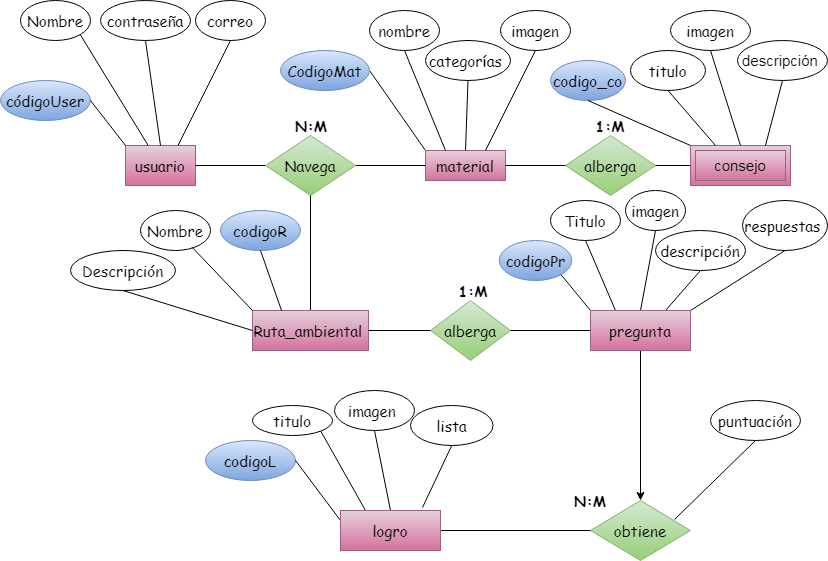

The diagram above was exported from draw.io. Its source (the exported page's mxGraphModel, read from the mxfile embedded in the PNG):
<mxGraphModel dx="738" dy="393" grid="1" gridSize="10" guides="1" tooltips="1" connect="1" arrows="1" fold="1" page="1" pageScale="1" pageWidth="827" pageHeight="1169" math="0" shadow="0">
  <root>
    <mxCell id="0" />
    <mxCell id="1" parent="0" />
    <mxCell id="2" value="usuario" style="whiteSpace=wrap;html=1;align=center;direction=east;gradientColor=#d5739d;fillColor=#e6d0de;strokeColor=#996185;fontFamily=Comic Sans MS;fontSize=15;fontStyle=0" vertex="1" parent="1">
      <mxGeometry x="125" y="145" width="70" height="40" as="geometry" />
    </mxCell>
    <mxCell id="3" value="códigoUser" style="ellipse;whiteSpace=wrap;html=1;align=center;fillColor=#dae8fc;strokeColor=#6c8ebf;gradientColor=#7ea6e0;fontFamily=Comic Sans MS;fontSize=15;fontStyle=0" vertex="1" parent="1">
      <mxGeometry y="80" width="90" height="40" as="geometry" />
    </mxCell>
    <mxCell id="4" value="" style="endArrow=none;html=1;rounded=0;exitX=1;exitY=0.5;exitDx=0;exitDy=0;entryX=0;entryY=0;entryDx=0;entryDy=0;fontFamily=Comic Sans MS;fontSize=15;fontStyle=0" edge="1" source="3" target="2" parent="1">
      <mxGeometry relative="1" as="geometry">
        <mxPoint x="190" y="200" as="sourcePoint" />
        <mxPoint x="350" y="200" as="targetPoint" />
      </mxGeometry>
    </mxCell>
    <mxCell id="5" value="contraseña" style="ellipse;whiteSpace=wrap;html=1;align=center;fontFamily=Comic Sans MS;fontSize=15;fontStyle=0" vertex="1" parent="1">
      <mxGeometry x="100" width="90" height="40" as="geometry" />
    </mxCell>
    <mxCell id="6" value="Nombre" style="ellipse;whiteSpace=wrap;html=1;align=center;fontFamily=Comic Sans MS;fontSize=15;fontStyle=0" vertex="1" parent="1">
      <mxGeometry x="20" width="70" height="40" as="geometry" />
    </mxCell>
    <mxCell id="7" value="correo" style="ellipse;whiteSpace=wrap;html=1;align=center;fontFamily=Comic Sans MS;fontSize=15;fontStyle=0" vertex="1" parent="1">
      <mxGeometry x="195" width="70" height="40" as="geometry" />
    </mxCell>
    <mxCell id="8" value="" style="endArrow=none;html=1;rounded=0;exitX=1;exitY=0.5;exitDx=0;exitDy=0;entryX=0;entryY=0;entryDx=0;entryDy=0;fontFamily=Comic Sans MS;fontSize=15;fontStyle=0" edge="1" source="13" target="12" parent="1">
      <mxGeometry relative="1" as="geometry">
        <mxPoint x="430" y="210" as="sourcePoint" />
        <mxPoint x="590" y="210" as="targetPoint" />
      </mxGeometry>
    </mxCell>
    <mxCell id="9" value="" style="endArrow=none;html=1;rounded=0;exitX=0.5;exitY=1;exitDx=0;exitDy=0;entryX=0.75;entryY=0;entryDx=0;entryDy=0;fontFamily=Comic Sans MS;fontSize=15;fontStyle=0" edge="1" source="7" target="2" parent="1">
      <mxGeometry relative="1" as="geometry">
        <mxPoint x="190" y="200" as="sourcePoint" />
        <mxPoint x="350" y="200" as="targetPoint" />
      </mxGeometry>
    </mxCell>
    <mxCell id="10" value="" style="endArrow=none;html=1;rounded=0;exitX=0.5;exitY=1;exitDx=0;exitDy=0;entryX=0.5;entryY=0;entryDx=0;entryDy=0;fontFamily=Comic Sans MS;fontSize=15;fontStyle=0" edge="1" source="5" target="2" parent="1">
      <mxGeometry relative="1" as="geometry">
        <mxPoint x="190" y="200" as="sourcePoint" />
        <mxPoint x="350" y="200" as="targetPoint" />
      </mxGeometry>
    </mxCell>
    <mxCell id="11" value="" style="endArrow=none;html=1;rounded=0;exitX=1;exitY=1;exitDx=0;exitDy=0;fontFamily=Comic Sans MS;fontSize=15;fontStyle=0" edge="1" source="6" target="2" parent="1">
      <mxGeometry relative="1" as="geometry">
        <mxPoint x="170" y="62" as="sourcePoint" />
        <mxPoint x="350" y="200" as="targetPoint" />
      </mxGeometry>
    </mxCell>
    <mxCell id="12" value="material" style="whiteSpace=wrap;html=1;align=center;gradientColor=#d5739d;fillColor=#e6d0de;strokeColor=#996185;fontFamily=Comic Sans MS;fontSize=15;fontStyle=0" vertex="1" parent="1">
      <mxGeometry x="425" y="150" width="80" height="30" as="geometry" />
    </mxCell>
    <mxCell id="13" value="CodigoMat" style="ellipse;whiteSpace=wrap;html=1;align=center;fillColor=#dae8fc;strokeColor=#6c8ebf;gradientColor=#7ea6e0;fontFamily=Comic Sans MS;fontSize=15;fontStyle=0" vertex="1" parent="1">
      <mxGeometry x="280" y="50" width="89" height="40" as="geometry" />
    </mxCell>
    <mxCell id="14" value="nombre" style="ellipse;whiteSpace=wrap;html=1;align=center;fontFamily=Comic Sans MS;fontSize=15;fontStyle=0" vertex="1" parent="1">
      <mxGeometry x="369" y="10" width="70" height="40" as="geometry" />
    </mxCell>
    <mxCell id="15" value="imagen" style="ellipse;whiteSpace=wrap;html=1;align=center;fontFamily=Comic Sans MS;fontSize=15;fontStyle=0" vertex="1" parent="1">
      <mxGeometry x="500" y="10" width="70" height="40" as="geometry" />
    </mxCell>
    <mxCell id="16" value="categorías&amp;nbsp;" style="ellipse;whiteSpace=wrap;html=1;align=center;fontFamily=Comic Sans MS;fontSize=15;fontStyle=0" vertex="1" parent="1">
      <mxGeometry x="425" y="40" width="85" height="40" as="geometry" />
    </mxCell>
    <mxCell id="17" value="" style="endArrow=none;html=1;rounded=0;exitX=0.5;exitY=1;exitDx=0;exitDy=0;entryX=0.75;entryY=0;entryDx=0;entryDy=0;fontFamily=Comic Sans MS;fontSize=15;fontStyle=0" edge="1" source="15" target="12" parent="1">
      <mxGeometry relative="1" as="geometry">
        <mxPoint x="460" y="200" as="sourcePoint" />
        <mxPoint x="620" y="200" as="targetPoint" />
      </mxGeometry>
    </mxCell>
    <mxCell id="18" value="" style="endArrow=none;html=1;rounded=0;exitX=0.5;exitY=1;exitDx=0;exitDy=0;entryX=0.25;entryY=0;entryDx=0;entryDy=0;fontFamily=Comic Sans MS;fontSize=15;fontStyle=0" edge="1" source="14" target="12" parent="1">
      <mxGeometry relative="1" as="geometry">
        <mxPoint x="460" y="200" as="sourcePoint" />
        <mxPoint x="620" y="200" as="targetPoint" />
      </mxGeometry>
    </mxCell>
    <mxCell id="19" value="" style="endArrow=none;html=1;rounded=0;exitX=0.5;exitY=1;exitDx=0;exitDy=0;entryX=0.5;entryY=0;entryDx=0;entryDy=0;fontFamily=Comic Sans MS;fontSize=15;fontStyle=0" edge="1" source="16" target="12" parent="1">
      <mxGeometry relative="1" as="geometry">
        <mxPoint x="460" y="200" as="sourcePoint" />
        <mxPoint x="620" y="200" as="targetPoint" />
      </mxGeometry>
    </mxCell>
    <mxCell id="20" value="" style="endArrow=none;html=1;rounded=0;entryX=0;entryY=0.5;entryDx=0;entryDy=0;exitX=1;exitY=0.5;exitDx=0;exitDy=0;fontFamily=Comic Sans MS;fontSize=15;fontStyle=0" edge="1" source="35" target="12" parent="1">
      <mxGeometry relative="1" as="geometry">
        <mxPoint x="260" y="310" as="sourcePoint" />
        <mxPoint x="510" y="200" as="targetPoint" />
      </mxGeometry>
    </mxCell>
    <mxCell id="21" style="edgeStyle=orthogonalEdgeStyle;rounded=0;orthogonalLoop=1;jettySize=auto;html=1;exitX=0.5;exitY=1;exitDx=0;exitDy=0;entryX=0.5;entryY=0;entryDx=0;entryDy=0;fontFamily=Comic Sans MS;fontSize=15;fontStyle=0" edge="1" target="55" parent="1">
      <mxGeometry relative="1" as="geometry">
        <mxPoint x="640" y="320" as="targetPoint" />
        <mxPoint x="640" y="350" as="sourcePoint" />
      </mxGeometry>
    </mxCell>
    <mxCell id="22" value="alberga" style="shape=rhombus;perimeter=rhombusPerimeter;whiteSpace=wrap;html=1;align=center;fillColor=#d5e8d4;strokeColor=#82b366;gradientColor=#97d077;fontFamily=Comic Sans MS;fontSize=15;fontStyle=0" vertex="1" parent="1">
      <mxGeometry x="565" y="135" width="90" height="60" as="geometry" />
    </mxCell>
    <mxCell id="23" value="" style="endArrow=none;html=1;rounded=0;exitX=1;exitY=0.5;exitDx=0;exitDy=0;entryX=0;entryY=0.5;entryDx=0;entryDy=0;fontFamily=Comic Sans MS;fontSize=15;fontStyle=0" edge="1" source="12" target="22" parent="1">
      <mxGeometry relative="1" as="geometry">
        <mxPoint x="160" y="520" as="sourcePoint" />
        <mxPoint x="620" y="160" as="targetPoint" />
      </mxGeometry>
    </mxCell>
    <mxCell id="24" value="" style="endArrow=none;html=1;rounded=0;exitX=1;exitY=0.5;exitDx=0;exitDy=0;entryX=0;entryY=0.5;entryDx=0;entryDy=0;fontFamily=Comic Sans MS;fontSize=15;fontStyle=0" edge="1" source="22" target="25" parent="1">
      <mxGeometry relative="1" as="geometry">
        <mxPoint x="280" y="590" as="sourcePoint" />
        <mxPoint x="270" y="620" as="targetPoint" />
      </mxGeometry>
    </mxCell>
    <mxCell id="25" value="consejo" style="shape=ext;margin=3;double=1;whiteSpace=wrap;html=1;align=center;gradientColor=#d5739d;fillColor=#e6d0de;strokeColor=#996185;fontSize=15;fontStyle=0" vertex="1" parent="1">
      <mxGeometry x="690" y="145" width="100" height="40" as="geometry" />
    </mxCell>
    <mxCell id="26" value="titulo" style="ellipse;whiteSpace=wrap;html=1;align=center;fontFamily=Comic Sans MS;fontSize=15;fontStyle=0" vertex="1" parent="1">
      <mxGeometry x="630" y="50" width="75" height="40" as="geometry" />
    </mxCell>
    <mxCell id="27" value="descripción&amp;nbsp;" style="ellipse;whiteSpace=wrap;html=1;align=center;fontSize=15;" vertex="1" parent="1">
      <mxGeometry x="737" y="40" width="90" height="40" as="geometry" />
    </mxCell>
    <mxCell id="28" value="codigo_co" style="ellipse;whiteSpace=wrap;html=1;align=center;fillColor=#dae8fc;strokeColor=#6c8ebf;gradientColor=#7ea6e0;fontFamily=Comic Sans MS;fontSize=15;fontStyle=0" vertex="1" parent="1">
      <mxGeometry x="550" y="60" width="75" height="40" as="geometry" />
    </mxCell>
    <mxCell id="29" value="imagen" style="ellipse;whiteSpace=wrap;html=1;align=center;fontFamily=Comic Sans MS;fontSize=15;fontStyle=0" vertex="1" parent="1">
      <mxGeometry x="670" y="10" width="80" height="40" as="geometry" />
    </mxCell>
    <mxCell id="30" value="" style="endArrow=none;html=1;rounded=0;entryX=0.5;entryY=1;entryDx=0;entryDy=0;exitX=0.75;exitY=0;exitDx=0;exitDy=0;fontSize=15;fontStyle=0" edge="1" source="25" target="27" parent="1">
      <mxGeometry relative="1" as="geometry">
        <mxPoint x="160" y="520" as="sourcePoint" />
        <mxPoint x="320" y="520" as="targetPoint" />
      </mxGeometry>
    </mxCell>
    <mxCell id="31" value="" style="endArrow=none;html=1;rounded=0;exitX=0.5;exitY=1;exitDx=0;exitDy=0;entryX=0.5;entryY=0;entryDx=0;entryDy=0;fontFamily=Comic Sans MS;fontSize=15;fontStyle=0" edge="1" source="29" target="25" parent="1">
      <mxGeometry relative="1" as="geometry">
        <mxPoint x="160" y="520" as="sourcePoint" />
        <mxPoint x="320" y="520" as="targetPoint" />
      </mxGeometry>
    </mxCell>
    <mxCell id="32" value="" style="endArrow=none;html=1;rounded=0;exitX=0.5;exitY=1;exitDx=0;exitDy=0;entryX=0.25;entryY=0;entryDx=0;entryDy=0;fontFamily=Comic Sans MS;fontSize=15;fontStyle=0" edge="1" source="26" target="25" parent="1">
      <mxGeometry relative="1" as="geometry">
        <mxPoint x="160" y="520" as="sourcePoint" />
        <mxPoint x="320" y="520" as="targetPoint" />
      </mxGeometry>
    </mxCell>
    <mxCell id="33" value="" style="endArrow=none;html=1;rounded=0;exitX=0.5;exitY=1;exitDx=0;exitDy=0;entryX=0;entryY=0;entryDx=0;entryDy=0;fontFamily=Comic Sans MS;fontSize=15;fontStyle=0" edge="1" source="28" target="25" parent="1">
      <mxGeometry relative="1" as="geometry">
        <mxPoint x="160" y="520" as="sourcePoint" />
        <mxPoint x="320" y="520" as="targetPoint" />
      </mxGeometry>
    </mxCell>
    <mxCell id="34" value="" style="endArrow=none;html=1;rounded=0;exitX=1;exitY=0.5;exitDx=0;exitDy=0;fontFamily=Comic Sans MS;fontSize=15;fontStyle=0" edge="1" source="2" target="35" parent="1">
      <mxGeometry relative="1" as="geometry">
        <mxPoint x="280" y="290" as="sourcePoint" />
        <mxPoint x="400" y="140" as="targetPoint" />
      </mxGeometry>
    </mxCell>
    <mxCell id="35" value="Navega" style="shape=rhombus;perimeter=rhombusPerimeter;whiteSpace=wrap;html=1;align=center;fillColor=#d5e8d4;strokeColor=#82b366;gradientColor=#97d077;fontFamily=Comic Sans MS;fontSize=15;fontStyle=0" vertex="1" parent="1">
      <mxGeometry x="265" y="135" width="90" height="60" as="geometry" />
    </mxCell>
    <mxCell id="36" value="" style="endArrow=none;html=1;rounded=0;entryX=0.5;entryY=1;entryDx=0;entryDy=0;exitX=0.5;exitY=0;exitDx=0;exitDy=0;fontFamily=Comic Sans MS;fontSize=15;fontStyle=0" edge="1" source="37" target="35" parent="1">
      <mxGeometry relative="1" as="geometry">
        <mxPoint x="391" y="230" as="sourcePoint" />
        <mxPoint x="380" y="320" as="targetPoint" />
      </mxGeometry>
    </mxCell>
    <mxCell id="37" value="Ruta_ambiental&amp;nbsp;" style="whiteSpace=wrap;html=1;align=center;gradientColor=#d5739d;fillColor=#e6d0de;strokeColor=#996185;fontFamily=Comic Sans MS;fontSize=15;fontStyle=0" vertex="1" parent="1">
      <mxGeometry x="252" y="310" width="116" height="40" as="geometry" />
    </mxCell>
    <mxCell id="38" value="codigoR" style="ellipse;whiteSpace=wrap;html=1;align=center;fillColor=#dae8fc;strokeColor=#6c8ebf;gradientColor=#7ea6e0;fontFamily=Comic Sans MS;fontSize=15;fontStyle=0" vertex="1" parent="1">
      <mxGeometry x="220" y="210" width="80" height="40" as="geometry" />
    </mxCell>
    <mxCell id="39" value="Nombre" style="ellipse;whiteSpace=wrap;html=1;align=center;fontFamily=Comic Sans MS;fontSize=15;fontStyle=0" vertex="1" parent="1">
      <mxGeometry x="140" y="210" width="70" height="40" as="geometry" />
    </mxCell>
    <mxCell id="40" value="Descripción" style="ellipse;whiteSpace=wrap;html=1;align=center;fontFamily=Comic Sans MS;fontSize=15;fontStyle=0" vertex="1" parent="1">
      <mxGeometry x="70" y="250" width="105" height="40" as="geometry" />
    </mxCell>
    <mxCell id="41" value="" style="endArrow=none;html=1;rounded=0;exitX=0.5;exitY=1;exitDx=0;exitDy=0;entryX=0.25;entryY=0;entryDx=0;entryDy=0;fontFamily=Comic Sans MS;fontSize=15;fontStyle=0" edge="1" source="38" target="37" parent="1">
      <mxGeometry relative="1" as="geometry">
        <mxPoint x="280" y="170" as="sourcePoint" />
        <mxPoint x="440" y="170" as="targetPoint" />
      </mxGeometry>
    </mxCell>
    <mxCell id="42" value="" style="endArrow=none;html=1;rounded=0;entryX=0;entryY=0;entryDx=0;entryDy=0;exitX=0.74;exitY=0.925;exitDx=0;exitDy=0;exitPerimeter=0;fontFamily=Comic Sans MS;fontSize=15;fontStyle=0" edge="1" source="39" target="37" parent="1">
      <mxGeometry relative="1" as="geometry">
        <mxPoint x="521" y="103" as="sourcePoint" />
        <mxPoint x="440" y="170" as="targetPoint" />
      </mxGeometry>
    </mxCell>
    <mxCell id="43" value="" style="endArrow=none;html=1;rounded=0;exitX=0.5;exitY=1;exitDx=0;exitDy=0;entryX=0;entryY=0.5;entryDx=0;entryDy=0;fontFamily=Comic Sans MS;fontSize=15;fontStyle=0" edge="1" source="40" target="37" parent="1">
      <mxGeometry relative="1" as="geometry">
        <mxPoint x="280" y="170" as="sourcePoint" />
        <mxPoint x="550" y="70" as="targetPoint" />
      </mxGeometry>
    </mxCell>
    <mxCell id="44" value="alberga" style="shape=rhombus;perimeter=rhombusPerimeter;whiteSpace=wrap;html=1;align=center;fillColor=#d5e8d4;strokeColor=#82b366;gradientColor=#97d077;fontFamily=Comic Sans MS;fontSize=15;fontStyle=0" vertex="1" parent="1">
      <mxGeometry x="430" y="300" width="80" height="60" as="geometry" />
    </mxCell>
    <mxCell id="45" value="" style="endArrow=none;html=1;rounded=0;exitX=1;exitY=0.5;exitDx=0;exitDy=0;entryX=0;entryY=0.5;entryDx=0;entryDy=0;fontFamily=Comic Sans MS;fontSize=15;fontStyle=0" edge="1" source="37" target="44" parent="1">
      <mxGeometry relative="1" as="geometry">
        <mxPoint x="510" y="200" as="sourcePoint" />
        <mxPoint x="670" y="200" as="targetPoint" />
      </mxGeometry>
    </mxCell>
    <mxCell id="46" value="" style="endArrow=none;html=1;rounded=0;exitX=1;exitY=0.5;exitDx=0;exitDy=0;entryX=0;entryY=0.5;entryDx=0;entryDy=0;fontFamily=Comic Sans MS;fontSize=15;fontStyle=0" edge="1" source="44" target="73" parent="1">
      <mxGeometry relative="1" as="geometry">
        <mxPoint x="500" y="230" as="sourcePoint" />
        <mxPoint x="580" y="330" as="targetPoint" />
      </mxGeometry>
    </mxCell>
    <mxCell id="47" value="codigoPr" style="ellipse;whiteSpace=wrap;html=1;align=center;fillColor=#dae8fc;strokeColor=#6c8ebf;gradientColor=#7ea6e0;fontFamily=Comic Sans MS;fontSize=15;fontStyle=0" vertex="1" parent="1">
      <mxGeometry x="498.75" y="240" width="72.5" height="40" as="geometry" />
    </mxCell>
    <mxCell id="48" value="Titulo" style="ellipse;whiteSpace=wrap;html=1;align=center;fontFamily=Comic Sans MS;fontSize=15;fontStyle=0" vertex="1" parent="1">
      <mxGeometry x="550" y="200" width="70" height="40" as="geometry" />
    </mxCell>
    <mxCell id="49" value="imagen" style="ellipse;whiteSpace=wrap;html=1;align=center;fontFamily=Comic Sans MS;fontSize=15;fontStyle=0" vertex="1" parent="1">
      <mxGeometry x="625" y="190" width="60" height="40" as="geometry" />
    </mxCell>
    <mxCell id="50" value="respuestas&amp;nbsp;" style="ellipse;whiteSpace=wrap;html=1;align=center;fontFamily=Comic Sans MS;fontSize=15;" vertex="1" parent="1">
      <mxGeometry x="742" y="200" width="85" height="50" as="geometry" />
    </mxCell>
    <mxCell id="51" value="" style="endArrow=none;html=1;rounded=0;exitX=0.5;exitY=1;exitDx=0;exitDy=0;entryX=0.75;entryY=0;entryDx=0;entryDy=0;fontFamily=Comic Sans MS;fontSize=15;fontStyle=0" edge="1" source="67" parent="1">
      <mxGeometry relative="1" as="geometry">
        <mxPoint x="630" y="180" as="sourcePoint" />
        <mxPoint x="665" y="310" as="targetPoint" />
      </mxGeometry>
    </mxCell>
    <mxCell id="52" value="" style="endArrow=none;html=1;rounded=0;exitX=0.5;exitY=1;exitDx=0;exitDy=0;entryX=0.5;entryY=0;entryDx=0;entryDy=0;entryPerimeter=0;fontFamily=Comic Sans MS;fontSize=15;fontStyle=0" edge="1" source="49" target="73" parent="1">
      <mxGeometry relative="1" as="geometry">
        <mxPoint x="630" y="180" as="sourcePoint" />
        <mxPoint x="640" y="310" as="targetPoint" />
      </mxGeometry>
    </mxCell>
    <mxCell id="53" value="" style="endArrow=none;html=1;rounded=0;exitX=0.5;exitY=1;exitDx=0;exitDy=0;entryX=0.25;entryY=0;entryDx=0;entryDy=0;fontFamily=Comic Sans MS;fontSize=15;fontStyle=0" edge="1" source="48" target="73" parent="1">
      <mxGeometry relative="1" as="geometry">
        <mxPoint x="630" y="180" as="sourcePoint" />
        <mxPoint x="615" y="310" as="targetPoint" />
      </mxGeometry>
    </mxCell>
    <mxCell id="54" value="" style="endArrow=none;html=1;rounded=0;exitX=1;exitY=1;exitDx=0;exitDy=0;entryX=0;entryY=0;entryDx=0;entryDy=0;fontFamily=Comic Sans MS;fontSize=15;fontStyle=0" edge="1" source="47" parent="1">
      <mxGeometry relative="1" as="geometry">
        <mxPoint x="630" y="180" as="sourcePoint" />
        <mxPoint x="590" y="310" as="targetPoint" />
      </mxGeometry>
    </mxCell>
    <mxCell id="55" value="obtiene" style="shape=rhombus;perimeter=rhombusPerimeter;whiteSpace=wrap;html=1;align=center;fillColor=#d5e8d4;strokeColor=#82b366;gradientColor=#97d077;fontFamily=Comic Sans MS;fontSize=15;fontStyle=0" vertex="1" parent="1">
      <mxGeometry x="590" y="500" width="100" height="60" as="geometry" />
    </mxCell>
    <mxCell id="56" value="" style="endArrow=none;html=1;rounded=0;entryX=1;entryY=0.5;entryDx=0;entryDy=0;exitX=0;exitY=0.5;exitDx=0;exitDy=0;fontFamily=Comic Sans MS;fontSize=15;fontStyle=0" edge="1" source="55" target="74" parent="1">
      <mxGeometry relative="1" as="geometry">
        <mxPoint x="430" y="550" as="sourcePoint" />
        <mxPoint x="450" y="505" as="targetPoint" />
      </mxGeometry>
    </mxCell>
    <mxCell id="57" value="titulo" style="ellipse;whiteSpace=wrap;html=1;align=center;fontFamily=Comic Sans MS;fontSize=15;fontStyle=0" vertex="1" parent="1">
      <mxGeometry x="252" y="405" width="80" height="30" as="geometry" />
    </mxCell>
    <mxCell id="58" value="codigoL" style="ellipse;whiteSpace=wrap;html=1;align=center;fillColor=#dae8fc;strokeColor=#6c8ebf;gradientColor=#7ea6e0;fontFamily=Comic Sans MS;fontSize=15;fontStyle=0" vertex="1" parent="1">
      <mxGeometry x="205" y="440" width="90" height="40" as="geometry" />
    </mxCell>
    <mxCell id="59" value="imagen&amp;nbsp;" style="ellipse;whiteSpace=wrap;html=1;align=center;fontFamily=Comic Sans MS;fontSize=15;fontStyle=0" vertex="1" parent="1">
      <mxGeometry x="334" y="390" width="80" height="40" as="geometry" />
    </mxCell>
    <mxCell id="60" value="lista" style="ellipse;whiteSpace=wrap;html=1;align=center;fontFamily=Comic Sans MS;fontSize=15;fontStyle=0" vertex="1" parent="1">
      <mxGeometry x="410" y="405" width="82.5" height="40" as="geometry" />
    </mxCell>
    <mxCell id="61" value="" style="endArrow=none;html=1;rounded=0;entryX=0.5;entryY=1;entryDx=0;entryDy=0;exitX=0.82;exitY=-0.075;exitDx=0;exitDy=0;fontFamily=Comic Sans MS;fontSize=15;exitPerimeter=0;fontStyle=0" edge="1" source="74" target="60" parent="1">
      <mxGeometry relative="1" as="geometry">
        <mxPoint x="425" y="485" as="sourcePoint" />
        <mxPoint x="590" y="390" as="targetPoint" />
      </mxGeometry>
    </mxCell>
    <mxCell id="62" value="" style="endArrow=none;html=1;rounded=0;exitX=0.5;exitY=1;exitDx=0;exitDy=0;entryX=0.5;entryY=0;entryDx=0;entryDy=0;fontFamily=Comic Sans MS;fontSize=15;fontStyle=0" edge="1" source="59" target="74" parent="1">
      <mxGeometry relative="1" as="geometry">
        <mxPoint x="430" y="390" as="sourcePoint" />
        <mxPoint x="400" y="485" as="targetPoint" />
      </mxGeometry>
    </mxCell>
    <mxCell id="63" value="" style="endArrow=none;html=1;rounded=0;exitX=1;exitY=1;exitDx=0;exitDy=0;fontFamily=Comic Sans MS;fontSize=15;entryX=0.25;entryY=0;entryDx=0;entryDy=0;fontStyle=0" edge="1" source="57" target="74" parent="1">
      <mxGeometry relative="1" as="geometry">
        <mxPoint x="430" y="390" as="sourcePoint" />
        <mxPoint x="360" y="484" as="targetPoint" />
      </mxGeometry>
    </mxCell>
    <mxCell id="64" value="" style="endArrow=none;html=1;rounded=0;exitX=1;exitY=0.5;exitDx=0;exitDy=0;entryX=0;entryY=0.25;entryDx=0;entryDy=0;fontFamily=Comic Sans MS;fontSize=15;fontStyle=0" edge="1" source="58" target="74" parent="1">
      <mxGeometry relative="1" as="geometry">
        <mxPoint x="430" y="390" as="sourcePoint" />
        <mxPoint x="350" y="505" as="targetPoint" />
      </mxGeometry>
    </mxCell>
    <mxCell id="65" value="puntuación" style="ellipse;whiteSpace=wrap;html=1;align=center;fontFamily=Comic Sans MS;fontSize=15;fontStyle=0" vertex="1" parent="1">
      <mxGeometry x="710" y="400" width="90" height="40" as="geometry" />
    </mxCell>
    <mxCell id="66" value="" style="endArrow=none;html=1;rounded=0;entryX=0.5;entryY=1;entryDx=0;entryDy=0;exitX=0.84;exitY=0.317;exitDx=0;exitDy=0;exitPerimeter=0;fontFamily=Comic Sans MS;fontSize=15;fontStyle=0" edge="1" source="55" target="65" parent="1">
      <mxGeometry relative="1" as="geometry">
        <mxPoint x="530" y="220" as="sourcePoint" />
        <mxPoint x="690" y="220" as="targetPoint" />
      </mxGeometry>
    </mxCell>
    <mxCell id="67" value="descripción" style="ellipse;whiteSpace=wrap;html=1;align=center;fontFamily=Comic Sans MS;fontSize=15;fontStyle=0" vertex="1" parent="1">
      <mxGeometry x="655" y="230" width="90" height="40" as="geometry" />
    </mxCell>
    <mxCell id="68" value="" style="endArrow=none;html=1;rounded=0;entryX=0.5;entryY=1;entryDx=0;entryDy=0;exitX=1;exitY=0;exitDx=0;exitDy=0;fontFamily=Comic Sans MS;fontSize=15;fontStyle=0" edge="1" source="73" target="50" parent="1">
      <mxGeometry relative="1" as="geometry">
        <mxPoint x="690" y="310" as="sourcePoint" />
        <mxPoint x="780" y="160" as="targetPoint" />
      </mxGeometry>
    </mxCell>
    <mxCell id="69" value="&lt;h1 style=&quot;font-size: 15px;&quot;&gt;&lt;font style=&quot;font-size: 15px;&quot;&gt;&lt;span style=&quot;font-size: 15px;&quot;&gt;N:M&lt;/span&gt;&lt;/font&gt;&lt;/h1&gt;" style="text;html=1;strokeColor=none;fillColor=none;align=center;verticalAlign=middle;whiteSpace=wrap;rounded=0;fontFamily=Comic Sans MS;fontSize=15;fontStyle=0" vertex="1" parent="1">
      <mxGeometry x="291" y="115" width="40" height="20" as="geometry" />
    </mxCell>
    <mxCell id="70" value="&lt;h1 style=&quot;font-size: 15px;&quot;&gt;&lt;font style=&quot;font-size: 15px;&quot;&gt;&lt;span style=&quot;font-size: 15px;&quot;&gt;1:M&lt;/span&gt;&lt;/font&gt;&lt;/h1&gt;" style="text;html=1;strokeColor=none;fillColor=none;align=center;verticalAlign=middle;whiteSpace=wrap;rounded=0;fontFamily=Comic Sans MS;fontSize=15;fontStyle=0" vertex="1" parent="1">
      <mxGeometry x="590" y="115" width="40" height="20" as="geometry" />
    </mxCell>
    <mxCell id="71" value="&lt;h1 style=&quot;font-size: 15px;&quot;&gt;&lt;font style=&quot;font-size: 15px;&quot;&gt;&lt;span style=&quot;font-size: 15px;&quot;&gt;N:M&lt;/span&gt;&lt;/font&gt;&lt;/h1&gt;" style="text;html=1;strokeColor=none;fillColor=none;align=center;verticalAlign=middle;whiteSpace=wrap;rounded=0;fontFamily=Comic Sans MS;fontSize=15;fontStyle=0" vertex="1" parent="1">
      <mxGeometry x="570" y="490" width="40" height="20" as="geometry" />
    </mxCell>
    <mxCell id="72" value="&lt;h1 style=&quot;font-size: 15px;&quot;&gt;&lt;font style=&quot;font-size: 15px;&quot;&gt;&lt;span style=&quot;font-size: 15px;&quot;&gt;1:M&lt;/span&gt;&lt;/font&gt;&lt;/h1&gt;" style="text;html=1;strokeColor=none;fillColor=none;align=center;verticalAlign=middle;whiteSpace=wrap;rounded=0;fontFamily=Comic Sans MS;fontSize=15;fontStyle=0" vertex="1" parent="1">
      <mxGeometry x="452.5" y="280" width="40" height="20" as="geometry" />
    </mxCell>
    <mxCell id="73" value="pregunta" style="whiteSpace=wrap;html=1;align=center;fillColor=#e6d0de;strokeColor=#996185;gradientColor=#d5739d;fontFamily=Comic Sans MS;fontSize=15;fontStyle=0" vertex="1" parent="1">
      <mxGeometry x="590" y="310" width="100" height="40" as="geometry" />
    </mxCell>
    <mxCell id="74" value="logro" style="whiteSpace=wrap;html=1;align=center;gradientColor=#d5739d;fillColor=#e6d0de;strokeColor=#996185;fontFamily=Comic Sans MS;fontSize=15;fontStyle=0" vertex="1" parent="1">
      <mxGeometry x="340" y="510" width="100" height="40" as="geometry" />
    </mxCell>
  </root>
</mxGraphModel>